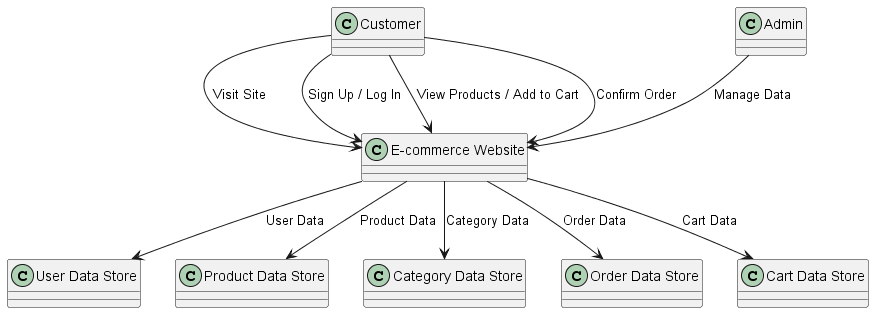

The diagram above was rendered by PlantUML. Its source (embedded in the PNG):
@startuml
!define RECTANGLE class

RECTANGLE Customer {
}

RECTANGLE "E-commerce Website" as Website {
}

RECTANGLE Admin {
}

RECTANGLE "User Data Store" as UserDS {
}

RECTANGLE "Product Data Store" as ProductDS {
}

RECTANGLE "Category Data Store" as CategoryDS {
}

RECTANGLE "Order Data Store" as OrderDS {
}

RECTANGLE "Cart Data Store" as CartDS {
}

Customer --> Website : "Visit Site"
Customer --> Website : "Sign Up / Log In"
Customer --> Website : "View Products / Add to Cart"
Customer --> Website : "Confirm Order"
Admin --> Website : "Manage Data"
Website --> UserDS : "User Data"
Website --> ProductDS : "Product Data"
Website --> CategoryDS : "Category Data"
Website --> OrderDS : "Order Data"
Website --> CartDS : "Cart Data"
@enduml